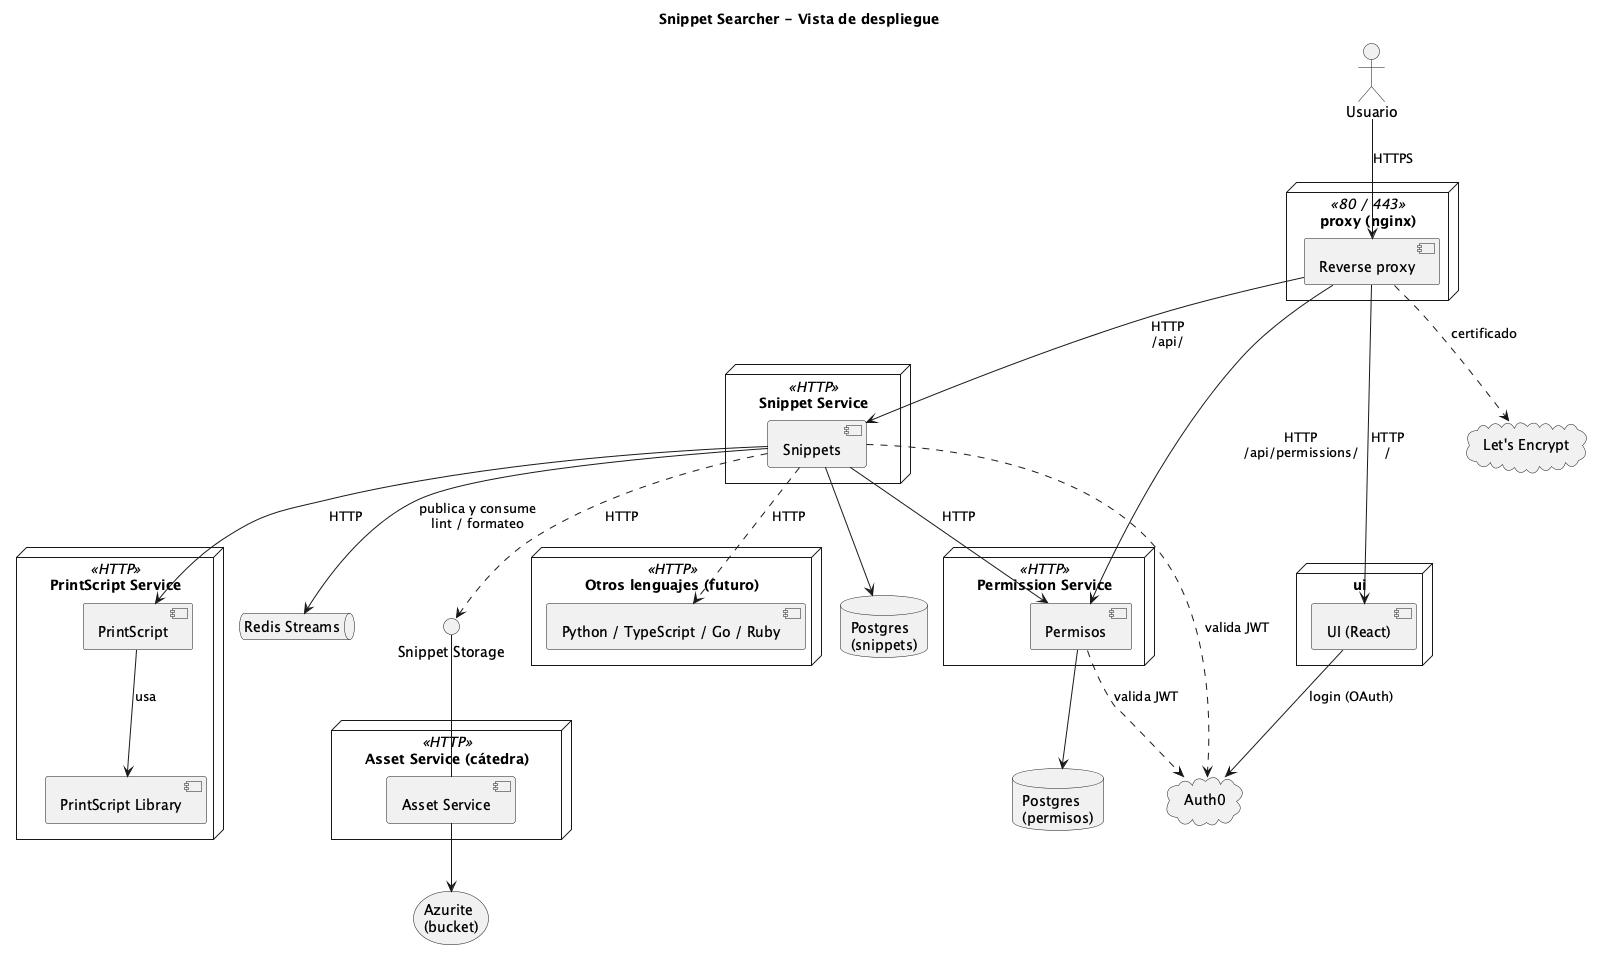

The diagram above was rendered by PlantUML. Its source (embedded in the PNG):
@startuml componentes-despliegue
' Vista de despliegue: cada módulo corre como un servicio independiente
' que expone una API HTTP, con su propia base de datos cuando la necesita.
' El código de los snippets se guarda en un bucket, no en Postgres.
' Solo Snippets usa el Snippet Storage: a los lenguajes les manda el código.
' Todo entra por el proxy (nginx), con HTTPS. Adentro de la red, HTTP.

title Snippet Searcher - Vista de despliegue
skinparam componentStyle uml2

actor Usuario

cloud "Auth0" as Auth0
cloud "Let's Encrypt" as LE

node "proxy (nginx)" <<80 / 443>> as ProxyNode {
  component "Reverse proxy" as Proxy
}

node "ui" as UINode {
  component "UI (React)" as UI
}

node "Permission Service" <<HTTP>> {
  component Permisos
}
database "Postgres\n(permisos)" as PermDB

node "Snippet Service" <<HTTP>> {
  component Snippets
}
database "Postgres\n(snippets)" as SnipDB

node "PrintScript Service" <<HTTP>> as PSNode {
  component PrintScript
  component "PrintScript Library" as PSLib
}

node "Otros lenguajes (futuro)" <<HTTP>> as OtrosNode {
  component "Python / TypeScript / Go / Ruby" as Otros
}

interface "Snippet Storage" as Storage
node "Asset Service (cátedra)" <<HTTP>> {
  component "Asset Service" as BucketSvc
}
storage "Azurite\n(bucket)" as Bucket

queue "Redis Streams" as Redis

Usuario --> Proxy : HTTPS
Proxy --> UI : HTTP\n/
Proxy --> Snippets : HTTP\n/api/
Proxy --> Permisos : HTTP\n/api/permissions/
Proxy ..> LE : certificado
UI --> Auth0 : login (OAuth)

Snippets --> Permisos : HTTP
Snippets --> PrintScript : HTTP
Snippets ..> Otros : HTTP
Snippets --> SnipDB
Permisos --> PermDB

PrintScript --> PSLib : usa

Snippets ..> Storage : HTTP
Snippets --> Redis : publica y consume\nlint / formateo

BucketSvc -up- Storage
BucketSvc --> Bucket

Snippets ..> Auth0 : valida JWT
Permisos ..> Auth0 : valida JWT

@enduml